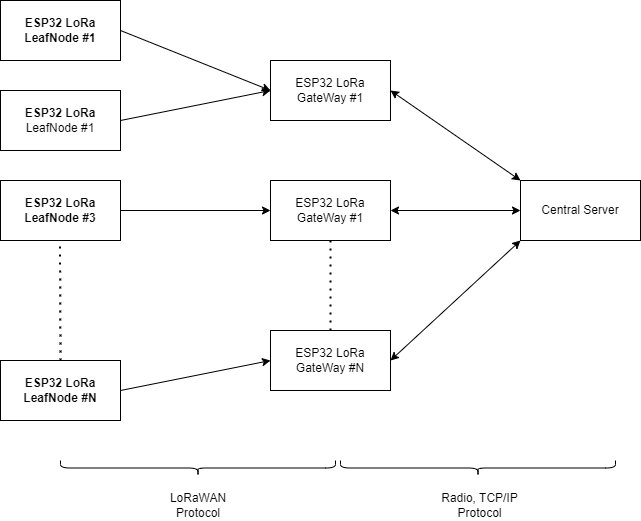

The diagram above was exported from draw.io. Its source (the exported page's mxGraphModel, read from the mxfile embedded in the PNG):
<mxGraphModel dx="1050" dy="623" grid="1" gridSize="10" guides="1" tooltips="1" connect="1" arrows="1" fold="1" page="1" pageScale="1" pageWidth="850" pageHeight="1100" math="0" shadow="0">
  <root>
    <mxCell id="0" />
    <mxCell id="1" parent="0" />
    <mxCell id="YVruBPtAtN6V_erkP15J-1" value="ESP32 LoRa&lt;br&gt;LeafNode #1" style="rounded=0;whiteSpace=wrap;html=1;fontStyle=1" vertex="1" parent="1">
      <mxGeometry x="140" y="260" width="120" height="60" as="geometry" />
    </mxCell>
    <mxCell id="YVruBPtAtN6V_erkP15J-2" value="ESP32 LoRa&lt;br style=&quot;border-color: var(--border-color); font-weight: 400;&quot;&gt;&lt;span style=&quot;font-weight: 400;&quot;&gt;LeafNode #1&lt;/span&gt;" style="rounded=0;whiteSpace=wrap;html=1;fontStyle=1" vertex="1" parent="1">
      <mxGeometry x="140" y="350" width="120" height="60" as="geometry" />
    </mxCell>
    <mxCell id="YVruBPtAtN6V_erkP15J-3" value="&lt;span style=&quot;&quot;&gt;ESP32 LoRa&lt;/span&gt;&lt;br style=&quot;border-color: var(--border-color);&quot;&gt;&lt;span style=&quot;&quot;&gt;LeafNode #3&lt;/span&gt;" style="rounded=0;whiteSpace=wrap;html=1;fontStyle=1" vertex="1" parent="1">
      <mxGeometry x="140" y="440" width="120" height="60" as="geometry" />
    </mxCell>
    <mxCell id="YVruBPtAtN6V_erkP15J-4" value="ESP32 LoRa&lt;br style=&quot;border-color: var(--border-color);&quot;&gt;LeafNode #N" style="rounded=0;whiteSpace=wrap;html=1;fontStyle=1" vertex="1" parent="1">
      <mxGeometry x="140" y="620" width="120" height="60" as="geometry" />
    </mxCell>
    <mxCell id="YVruBPtAtN6V_erkP15J-5" value="ESP32 LoRa&lt;br style=&quot;border-color: var(--border-color);&quot;&gt;GateWay #N" style="rounded=0;whiteSpace=wrap;html=1;" vertex="1" parent="1">
      <mxGeometry x="410" y="590" width="120" height="60" as="geometry" />
    </mxCell>
    <mxCell id="YVruBPtAtN6V_erkP15J-6" value="ESP32 LoRa&lt;br style=&quot;border-color: var(--border-color);&quot;&gt;GateWay #1" style="rounded=0;whiteSpace=wrap;html=1;" vertex="1" parent="1">
      <mxGeometry x="410" y="320" width="120" height="60" as="geometry" />
    </mxCell>
    <mxCell id="YVruBPtAtN6V_erkP15J-7" value="Central Server&lt;br&gt;" style="rounded=0;whiteSpace=wrap;html=1;" vertex="1" parent="1">
      <mxGeometry x="660" y="440" width="120" height="60" as="geometry" />
    </mxCell>
    <mxCell id="YVruBPtAtN6V_erkP15J-8" value="" style="endArrow=classic;html=1;rounded=0;exitX=1;exitY=0.5;exitDx=0;exitDy=0;entryX=0;entryY=0.5;entryDx=0;entryDy=0;" edge="1" parent="1" source="YVruBPtAtN6V_erkP15J-1" target="YVruBPtAtN6V_erkP15J-6">
      <mxGeometry width="50" height="50" relative="1" as="geometry">
        <mxPoint x="400" y="450" as="sourcePoint" />
        <mxPoint x="360" y="340" as="targetPoint" />
      </mxGeometry>
    </mxCell>
    <mxCell id="YVruBPtAtN6V_erkP15J-9" value="" style="endArrow=classic;html=1;rounded=0;exitX=1;exitY=0.5;exitDx=0;exitDy=0;entryX=0;entryY=0.5;entryDx=0;entryDy=0;" edge="1" parent="1" source="YVruBPtAtN6V_erkP15J-2" target="YVruBPtAtN6V_erkP15J-6">
      <mxGeometry width="50" height="50" relative="1" as="geometry">
        <mxPoint x="270" y="300" as="sourcePoint" />
        <mxPoint x="360" y="350" as="targetPoint" />
      </mxGeometry>
    </mxCell>
    <mxCell id="YVruBPtAtN6V_erkP15J-12" value="" style="endArrow=classic;html=1;rounded=0;entryX=0;entryY=0.5;entryDx=0;entryDy=0;" edge="1" parent="1" target="YVruBPtAtN6V_erkP15J-28">
      <mxGeometry width="50" height="50" relative="1" as="geometry">
        <mxPoint x="260" y="470" as="sourcePoint" />
        <mxPoint x="360" y="580" as="targetPoint" />
      </mxGeometry>
    </mxCell>
    <mxCell id="YVruBPtAtN6V_erkP15J-13" value="" style="endArrow=classic;html=1;rounded=0;exitX=1;exitY=0.5;exitDx=0;exitDy=0;entryX=0;entryY=0.5;entryDx=0;entryDy=0;" edge="1" parent="1" source="YVruBPtAtN6V_erkP15J-4" target="YVruBPtAtN6V_erkP15J-5">
      <mxGeometry width="50" height="50" relative="1" as="geometry">
        <mxPoint x="280" y="560" as="sourcePoint" />
        <mxPoint x="360" y="500" as="targetPoint" />
      </mxGeometry>
    </mxCell>
    <mxCell id="YVruBPtAtN6V_erkP15J-14" value="" style="endArrow=classic;startArrow=classic;html=1;rounded=0;exitX=1;exitY=0.5;exitDx=0;exitDy=0;entryX=0;entryY=0;entryDx=0;entryDy=0;" edge="1" parent="1" source="YVruBPtAtN6V_erkP15J-6" target="YVruBPtAtN6V_erkP15J-7">
      <mxGeometry width="50" height="50" relative="1" as="geometry">
        <mxPoint x="510" y="360" as="sourcePoint" />
        <mxPoint x="560" y="310" as="targetPoint" />
      </mxGeometry>
    </mxCell>
    <mxCell id="YVruBPtAtN6V_erkP15J-15" value="" style="endArrow=classic;startArrow=classic;html=1;rounded=0;exitX=1;exitY=0.5;exitDx=0;exitDy=0;entryX=0;entryY=1;entryDx=0;entryDy=0;" edge="1" parent="1" source="YVruBPtAtN6V_erkP15J-5" target="YVruBPtAtN6V_erkP15J-7">
      <mxGeometry width="50" height="50" relative="1" as="geometry">
        <mxPoint x="530" y="480" as="sourcePoint" />
        <mxPoint x="595" y="550" as="targetPoint" />
      </mxGeometry>
    </mxCell>
    <mxCell id="YVruBPtAtN6V_erkP15J-21" value="" style="endArrow=none;dashed=1;html=1;dashPattern=1 3;strokeWidth=2;rounded=0;exitX=0.5;exitY=0;exitDx=0;exitDy=0;entryX=0.5;entryY=1;entryDx=0;entryDy=0;" edge="1" parent="1" source="YVruBPtAtN6V_erkP15J-5" target="YVruBPtAtN6V_erkP15J-28">
      <mxGeometry width="50" height="50" relative="1" as="geometry">
        <mxPoint x="435" y="330" as="sourcePoint" />
        <mxPoint x="425" y="400" as="targetPoint" />
      </mxGeometry>
    </mxCell>
    <mxCell id="YVruBPtAtN6V_erkP15J-22" value="" style="endArrow=none;dashed=1;html=1;dashPattern=1 3;strokeWidth=2;rounded=0;exitX=0.5;exitY=0;exitDx=0;exitDy=0;" edge="1" parent="1" source="YVruBPtAtN6V_erkP15J-4">
      <mxGeometry width="50" height="50" relative="1" as="geometry">
        <mxPoint x="199.5" y="580" as="sourcePoint" />
        <mxPoint x="199.5" y="500" as="targetPoint" />
      </mxGeometry>
    </mxCell>
    <mxCell id="YVruBPtAtN6V_erkP15J-23" value="" style="shape=curlyBracket;whiteSpace=wrap;html=1;rounded=1;labelPosition=left;verticalLabelPosition=middle;align=right;verticalAlign=middle;rotation=-90;" vertex="1" parent="1">
      <mxGeometry x="330" y="590" width="15" height="275" as="geometry" />
    </mxCell>
    <mxCell id="YVruBPtAtN6V_erkP15J-24" value="" style="shape=curlyBracket;whiteSpace=wrap;html=1;rounded=1;labelPosition=left;verticalLabelPosition=middle;align=right;verticalAlign=middle;rotation=-90;" vertex="1" parent="1">
      <mxGeometry x="610" y="590" width="15" height="275" as="geometry" />
    </mxCell>
    <mxCell id="YVruBPtAtN6V_erkP15J-26" value="LoRaWAN Protocol" style="text;strokeColor=none;align=center;fillColor=none;html=1;verticalAlign=middle;whiteSpace=wrap;rounded=0;" vertex="1" parent="1">
      <mxGeometry x="307.5" y="750" width="60" height="30" as="geometry" />
    </mxCell>
    <mxCell id="YVruBPtAtN6V_erkP15J-27" value="Radio, TCP/IP&lt;br&gt;Protocol" style="text;strokeColor=none;align=center;fillColor=none;html=1;verticalAlign=middle;whiteSpace=wrap;rounded=0;" vertex="1" parent="1">
      <mxGeometry x="547.5" y="750" width="142.5" height="30" as="geometry" />
    </mxCell>
    <mxCell id="YVruBPtAtN6V_erkP15J-28" value="ESP32 LoRa&lt;br style=&quot;border-color: var(--border-color);&quot;&gt;GateWay #1" style="rounded=0;whiteSpace=wrap;html=1;" vertex="1" parent="1">
      <mxGeometry x="410" y="440" width="120" height="60" as="geometry" />
    </mxCell>
    <mxCell id="YVruBPtAtN6V_erkP15J-31" value="" style="endArrow=classic;startArrow=classic;html=1;rounded=0;exitX=1;exitY=0.5;exitDx=0;exitDy=0;" edge="1" parent="1" source="YVruBPtAtN6V_erkP15J-28">
      <mxGeometry width="50" height="50" relative="1" as="geometry">
        <mxPoint x="540" y="630" as="sourcePoint" />
        <mxPoint x="660" y="470" as="targetPoint" />
      </mxGeometry>
    </mxCell>
  </root>
</mxGraphModel>